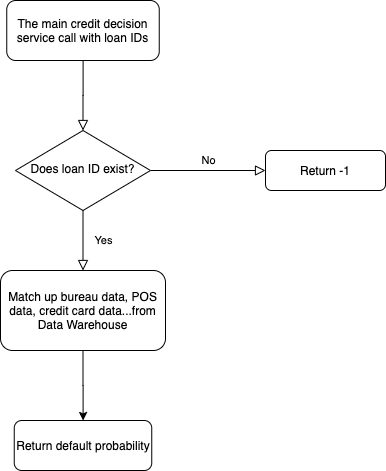

The diagram above was exported from draw.io. Its source (the exported page's mxGraphModel, read from the mxfile embedded in the PNG):
<mxGraphModel dx="1298" dy="741" grid="1" gridSize="10" guides="1" tooltips="1" connect="1" arrows="1" fold="1" page="1" pageScale="1" pageWidth="827" pageHeight="1169" math="0" shadow="0">
  <root>
    <mxCell id="WIyWlLk6GJQsqaUBKTNV-0" />
    <mxCell id="WIyWlLk6GJQsqaUBKTNV-1" parent="WIyWlLk6GJQsqaUBKTNV-0" />
    <mxCell id="WIyWlLk6GJQsqaUBKTNV-2" value="" style="rounded=0;html=1;jettySize=auto;orthogonalLoop=1;fontSize=11;endArrow=block;endFill=0;endSize=8;strokeWidth=1;shadow=0;labelBackgroundColor=none;edgeStyle=orthogonalEdgeStyle;" parent="WIyWlLk6GJQsqaUBKTNV-1" source="WIyWlLk6GJQsqaUBKTNV-3" target="WIyWlLk6GJQsqaUBKTNV-6" edge="1">
      <mxGeometry relative="1" as="geometry" />
    </mxCell>
    <mxCell id="WIyWlLk6GJQsqaUBKTNV-3" value="The main credit decision service call with loan IDs" style="rounded=1;whiteSpace=wrap;html=1;fontSize=12;glass=0;strokeWidth=1;shadow=0;" parent="WIyWlLk6GJQsqaUBKTNV-1" vertex="1">
      <mxGeometry x="61.25" y="40" width="152.5" height="60" as="geometry" />
    </mxCell>
    <mxCell id="WIyWlLk6GJQsqaUBKTNV-4" value="Yes" style="rounded=0;html=1;jettySize=auto;orthogonalLoop=1;fontSize=11;endArrow=block;endFill=0;endSize=8;strokeWidth=1;shadow=0;labelBackgroundColor=none;edgeStyle=orthogonalEdgeStyle;entryX=0.5;entryY=0;entryDx=0;entryDy=0;" parent="WIyWlLk6GJQsqaUBKTNV-1" source="WIyWlLk6GJQsqaUBKTNV-6" target="WIyWlLk6GJQsqaUBKTNV-12" edge="1">
      <mxGeometry y="20" relative="1" as="geometry">
        <mxPoint as="offset" />
        <mxPoint x="155" y="290" as="targetPoint" />
      </mxGeometry>
    </mxCell>
    <mxCell id="WIyWlLk6GJQsqaUBKTNV-5" value="No" style="edgeStyle=orthogonalEdgeStyle;rounded=0;html=1;jettySize=auto;orthogonalLoop=1;fontSize=11;endArrow=block;endFill=0;endSize=8;strokeWidth=1;shadow=0;labelBackgroundColor=none;" parent="WIyWlLk6GJQsqaUBKTNV-1" source="WIyWlLk6GJQsqaUBKTNV-6" target="WIyWlLk6GJQsqaUBKTNV-7" edge="1">
      <mxGeometry y="10" relative="1" as="geometry">
        <mxPoint as="offset" />
      </mxGeometry>
    </mxCell>
    <mxCell id="WIyWlLk6GJQsqaUBKTNV-6" value="Does loan ID exist?" style="rhombus;whiteSpace=wrap;html=1;shadow=0;fontFamily=Helvetica;fontSize=12;align=center;strokeWidth=1;spacing=6;spacingTop=-4;" parent="WIyWlLk6GJQsqaUBKTNV-1" vertex="1">
      <mxGeometry x="70" y="170" width="135" height="80" as="geometry" />
    </mxCell>
    <mxCell id="WIyWlLk6GJQsqaUBKTNV-7" value="Return -1" style="rounded=1;whiteSpace=wrap;html=1;fontSize=12;glass=0;strokeWidth=1;shadow=0;" parent="WIyWlLk6GJQsqaUBKTNV-1" vertex="1">
      <mxGeometry x="320" y="190" width="120" height="40" as="geometry" />
    </mxCell>
    <mxCell id="J3GKn9NGIWO3pTzw7rgJ-6" value="" style="edgeStyle=orthogonalEdgeStyle;rounded=0;orthogonalLoop=1;jettySize=auto;html=1;" edge="1" parent="WIyWlLk6GJQsqaUBKTNV-1" source="WIyWlLk6GJQsqaUBKTNV-12" target="J3GKn9NGIWO3pTzw7rgJ-5">
      <mxGeometry relative="1" as="geometry" />
    </mxCell>
    <mxCell id="WIyWlLk6GJQsqaUBKTNV-12" value="Match up bureau data, POS data, credit card data...from Data Warehouse" style="rounded=1;whiteSpace=wrap;html=1;fontSize=12;glass=0;strokeWidth=1;shadow=0;" parent="WIyWlLk6GJQsqaUBKTNV-1" vertex="1">
      <mxGeometry x="55" y="310" width="165" height="80" as="geometry" />
    </mxCell>
    <mxCell id="J3GKn9NGIWO3pTzw7rgJ-5" value="Return default probability" style="rounded=1;whiteSpace=wrap;html=1;fontSize=12;glass=0;strokeWidth=1;shadow=0;" vertex="1" parent="WIyWlLk6GJQsqaUBKTNV-1">
      <mxGeometry x="68.75" y="460" width="137.5" height="50" as="geometry" />
    </mxCell>
  </root>
</mxGraphModel>